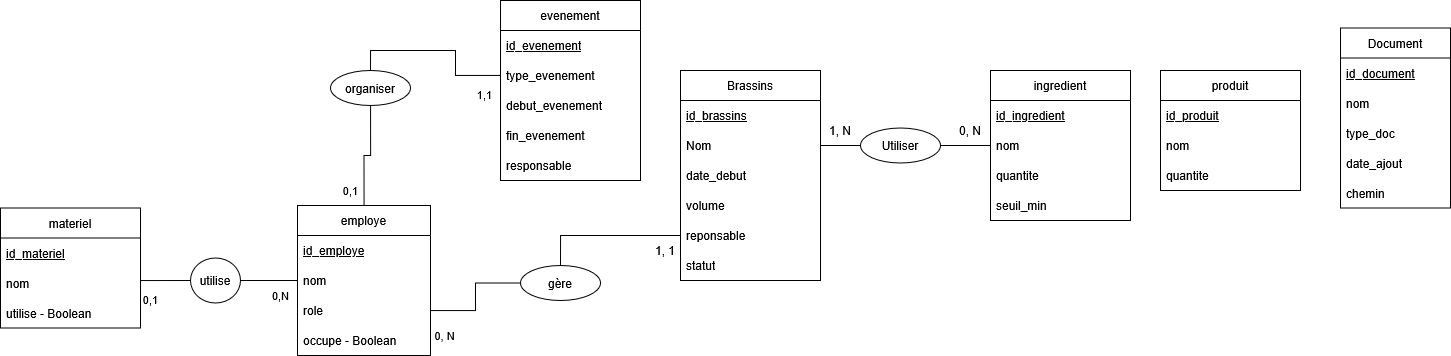

The diagram above was exported from draw.io. Its source (the exported page's mxGraphModel, read from the mxfile embedded in the PNG):
<mxGraphModel dx="1603" dy="875" grid="1" gridSize="10" guides="1" tooltips="1" connect="1" arrows="1" fold="1" page="1" pageScale="1" pageWidth="827" pageHeight="1169" math="0" shadow="0">
  <root>
    <mxCell id="0" />
    <mxCell id="1" parent="0" />
    <mxCell id="LfTROpFCH_H6AXKHXjqG-3" parent="1" style="swimlane;fontStyle=0;childLayout=stackLayout;horizontal=1;startSize=30;horizontalStack=0;resizeParent=1;resizeParentMax=0;resizeLast=0;collapsible=1;marginBottom=0;whiteSpace=wrap;html=1;" value="Brassins" vertex="1">
      <mxGeometry height="210" width="140" x="800" y="360" as="geometry" />
    </mxCell>
    <mxCell id="LfTROpFCH_H6AXKHXjqG-4" parent="LfTROpFCH_H6AXKHXjqG-3" style="text;strokeColor=none;fillColor=none;align=left;verticalAlign=middle;spacingLeft=4;spacingRight=4;overflow=hidden;points=[[0,0.5],[1,0.5]];portConstraint=eastwest;rotatable=0;whiteSpace=wrap;html=1;fontStyle=4" value="id_brassins" vertex="1">
      <mxGeometry height="30" width="140" y="30" as="geometry" />
    </mxCell>
    <mxCell id="LfTROpFCH_H6AXKHXjqG-5" parent="LfTROpFCH_H6AXKHXjqG-3" style="text;strokeColor=none;fillColor=none;align=left;verticalAlign=middle;spacingLeft=4;spacingRight=4;overflow=hidden;points=[[0,0.5],[1,0.5]];portConstraint=eastwest;rotatable=0;whiteSpace=wrap;html=1;" value="Nom" vertex="1">
      <mxGeometry height="30" width="140" y="60" as="geometry" />
    </mxCell>
    <mxCell id="LfTROpFCH_H6AXKHXjqG-6" parent="LfTROpFCH_H6AXKHXjqG-3" style="text;strokeColor=none;fillColor=none;align=left;verticalAlign=middle;spacingLeft=4;spacingRight=4;overflow=hidden;points=[[0,0.5],[1,0.5]];portConstraint=eastwest;rotatable=0;whiteSpace=wrap;html=1;" value="date_debut" vertex="1">
      <mxGeometry height="30" width="140" y="90" as="geometry" />
    </mxCell>
    <mxCell id="LfTROpFCH_H6AXKHXjqG-7" parent="LfTROpFCH_H6AXKHXjqG-3" style="text;strokeColor=none;fillColor=none;align=left;verticalAlign=middle;spacingLeft=4;spacingRight=4;overflow=hidden;points=[[0,0.5],[1,0.5]];portConstraint=eastwest;rotatable=0;whiteSpace=wrap;html=1;" value="volume" vertex="1">
      <mxGeometry height="30" width="140" y="120" as="geometry" />
    </mxCell>
    <mxCell id="LfTROpFCH_H6AXKHXjqG-8" parent="LfTROpFCH_H6AXKHXjqG-3" style="text;strokeColor=none;fillColor=none;align=left;verticalAlign=middle;spacingLeft=4;spacingRight=4;overflow=hidden;points=[[0,0.5],[1,0.5]];portConstraint=eastwest;rotatable=0;whiteSpace=wrap;html=1;" value="reponsable" vertex="1">
      <mxGeometry height="30" width="140" y="150" as="geometry" />
    </mxCell>
    <mxCell id="LfTROpFCH_H6AXKHXjqG-9" parent="LfTROpFCH_H6AXKHXjqG-3" style="text;strokeColor=none;fillColor=none;align=left;verticalAlign=middle;spacingLeft=4;spacingRight=4;overflow=hidden;points=[[0,0.5],[1,0.5]];portConstraint=eastwest;rotatable=0;whiteSpace=wrap;html=1;" value="statut" vertex="1">
      <mxGeometry height="30" width="140" y="180" as="geometry" />
    </mxCell>
    <mxCell id="LfTROpFCH_H6AXKHXjqG-11" parent="1" style="swimlane;fontStyle=0;childLayout=stackLayout;horizontal=1;startSize=30;horizontalStack=0;resizeParent=1;resizeParentMax=0;resizeLast=0;collapsible=1;marginBottom=0;whiteSpace=wrap;html=1;" value="ingredient" vertex="1">
      <mxGeometry height="150" width="140" x="1110" y="360" as="geometry" />
    </mxCell>
    <mxCell id="LfTROpFCH_H6AXKHXjqG-12" parent="LfTROpFCH_H6AXKHXjqG-11" style="text;strokeColor=none;fillColor=none;align=left;verticalAlign=middle;spacingLeft=4;spacingRight=4;overflow=hidden;points=[[0,0.5],[1,0.5]];portConstraint=eastwest;rotatable=0;whiteSpace=wrap;html=1;fontStyle=4" value="id_ingredient" vertex="1">
      <mxGeometry height="30" width="140" y="30" as="geometry" />
    </mxCell>
    <mxCell id="LfTROpFCH_H6AXKHXjqG-13" parent="LfTROpFCH_H6AXKHXjqG-11" style="text;strokeColor=none;fillColor=none;align=left;verticalAlign=middle;spacingLeft=4;spacingRight=4;overflow=hidden;points=[[0,0.5],[1,0.5]];portConstraint=eastwest;rotatable=0;whiteSpace=wrap;html=1;" value="nom" vertex="1">
      <mxGeometry height="30" width="140" y="60" as="geometry" />
    </mxCell>
    <mxCell id="LfTROpFCH_H6AXKHXjqG-14" parent="LfTROpFCH_H6AXKHXjqG-11" style="text;strokeColor=none;fillColor=none;align=left;verticalAlign=middle;spacingLeft=4;spacingRight=4;overflow=hidden;points=[[0,0.5],[1,0.5]];portConstraint=eastwest;rotatable=0;whiteSpace=wrap;html=1;" value="quantite" vertex="1">
      <mxGeometry height="30" width="140" y="90" as="geometry" />
    </mxCell>
    <mxCell id="LfTROpFCH_H6AXKHXjqG-15" parent="LfTROpFCH_H6AXKHXjqG-11" style="text;strokeColor=none;fillColor=none;align=left;verticalAlign=middle;spacingLeft=4;spacingRight=4;overflow=hidden;points=[[0,0.5],[1,0.5]];portConstraint=eastwest;rotatable=0;whiteSpace=wrap;html=1;" value="seuil_min" vertex="1">
      <mxGeometry height="30" width="140" y="120" as="geometry" />
    </mxCell>
    <mxCell id="LfTROpFCH_H6AXKHXjqG-16" parent="1" style="swimlane;fontStyle=0;childLayout=stackLayout;horizontal=1;startSize=30;horizontalStack=0;resizeParent=1;resizeParentMax=0;resizeLast=0;collapsible=1;marginBottom=0;whiteSpace=wrap;html=1;" value="produit" vertex="1">
      <mxGeometry height="120" width="140" x="1280" y="360" as="geometry" />
    </mxCell>
    <mxCell id="LfTROpFCH_H6AXKHXjqG-17" parent="LfTROpFCH_H6AXKHXjqG-16" style="text;strokeColor=none;fillColor=none;align=left;verticalAlign=middle;spacingLeft=4;spacingRight=4;overflow=hidden;points=[[0,0.5],[1,0.5]];portConstraint=eastwest;rotatable=0;whiteSpace=wrap;html=1;fontStyle=4" value="id_produit" vertex="1">
      <mxGeometry height="30" width="140" y="30" as="geometry" />
    </mxCell>
    <mxCell id="LfTROpFCH_H6AXKHXjqG-18" parent="LfTROpFCH_H6AXKHXjqG-16" style="text;strokeColor=none;fillColor=none;align=left;verticalAlign=middle;spacingLeft=4;spacingRight=4;overflow=hidden;points=[[0,0.5],[1,0.5]];portConstraint=eastwest;rotatable=0;whiteSpace=wrap;html=1;" value="nom" vertex="1">
      <mxGeometry height="30" width="140" y="60" as="geometry" />
    </mxCell>
    <mxCell id="LfTROpFCH_H6AXKHXjqG-19" parent="LfTROpFCH_H6AXKHXjqG-16" style="text;strokeColor=none;fillColor=none;align=left;verticalAlign=middle;spacingLeft=4;spacingRight=4;overflow=hidden;points=[[0,0.5],[1,0.5]];portConstraint=eastwest;rotatable=0;whiteSpace=wrap;html=1;" value="quantite" vertex="1">
      <mxGeometry height="30" width="140" y="90" as="geometry" />
    </mxCell>
    <mxCell id="LfTROpFCH_H6AXKHXjqG-20" parent="1" style="swimlane;fontStyle=0;childLayout=stackLayout;horizontal=1;startSize=30;horizontalStack=0;resizeParent=1;resizeParentMax=0;resizeLast=0;collapsible=1;marginBottom=0;whiteSpace=wrap;html=1;" value="evenement" vertex="1">
      <mxGeometry height="180" width="140" x="620" y="290" as="geometry" />
    </mxCell>
    <mxCell id="LfTROpFCH_H6AXKHXjqG-21" parent="LfTROpFCH_H6AXKHXjqG-20" style="text;strokeColor=none;fillColor=none;align=left;verticalAlign=middle;spacingLeft=4;spacingRight=4;overflow=hidden;points=[[0,0.5],[1,0.5]];portConstraint=eastwest;rotatable=0;whiteSpace=wrap;html=1;fontStyle=4" value="id_evenement" vertex="1">
      <mxGeometry height="30" width="140" y="30" as="geometry" />
    </mxCell>
    <mxCell id="LfTROpFCH_H6AXKHXjqG-22" parent="LfTROpFCH_H6AXKHXjqG-20" style="text;strokeColor=none;fillColor=none;align=left;verticalAlign=middle;spacingLeft=4;spacingRight=4;overflow=hidden;points=[[0,0.5],[1,0.5]];portConstraint=eastwest;rotatable=0;whiteSpace=wrap;html=1;" value="type_evenement" vertex="1">
      <mxGeometry height="30" width="140" y="60" as="geometry" />
    </mxCell>
    <mxCell id="LfTROpFCH_H6AXKHXjqG-23" parent="LfTROpFCH_H6AXKHXjqG-20" style="text;strokeColor=none;fillColor=none;align=left;verticalAlign=middle;spacingLeft=4;spacingRight=4;overflow=hidden;points=[[0,0.5],[1,0.5]];portConstraint=eastwest;rotatable=0;whiteSpace=wrap;html=1;" value="debut_evenement" vertex="1">
      <mxGeometry height="30" width="140" y="90" as="geometry" />
    </mxCell>
    <mxCell id="LfTROpFCH_H6AXKHXjqG-24" parent="LfTROpFCH_H6AXKHXjqG-20" style="text;strokeColor=none;fillColor=none;align=left;verticalAlign=middle;spacingLeft=4;spacingRight=4;overflow=hidden;points=[[0,0.5],[1,0.5]];portConstraint=eastwest;rotatable=0;whiteSpace=wrap;html=1;" value="fin_evenement" vertex="1">
      <mxGeometry height="30" width="140" y="120" as="geometry" />
    </mxCell>
    <mxCell id="LfTROpFCH_H6AXKHXjqG-25" parent="LfTROpFCH_H6AXKHXjqG-20" style="text;strokeColor=none;fillColor=none;align=left;verticalAlign=middle;spacingLeft=4;spacingRight=4;overflow=hidden;points=[[0,0.5],[1,0.5]];portConstraint=eastwest;rotatable=0;whiteSpace=wrap;html=1;" value="responsable" vertex="1">
      <mxGeometry height="30" width="140" y="150" as="geometry" />
    </mxCell>
    <mxCell id="LfTROpFCH_H6AXKHXjqG-27" edge="1" parent="1" source="LfTROpFCH_H6AXKHXjqG-59" style="edgeStyle=orthogonalEdgeStyle;rounded=0;orthogonalLoop=1;jettySize=auto;html=1;exitX=0.5;exitY=0;exitDx=0;exitDy=0;endArrow=none;endFill=0;entryX=0;entryY=0.5;entryDx=0;entryDy=0;" target="LfTROpFCH_H6AXKHXjqG-22">
      <mxGeometry relative="1" as="geometry">
        <mxPoint x="520" y="385" as="targetPoint" />
      </mxGeometry>
    </mxCell>
    <mxCell id="LfTROpFCH_H6AXKHXjqG-33" parent="1" style="swimlane;fontStyle=0;childLayout=stackLayout;horizontal=1;startSize=30;horizontalStack=0;resizeParent=1;resizeParentMax=0;resizeLast=0;collapsible=1;marginBottom=0;whiteSpace=wrap;html=1;" value="employe" vertex="1">
      <mxGeometry height="150" width="133" x="417" y="495" as="geometry">
        <mxRectangle height="30" width="90" x="687" y="485" as="alternateBounds" />
      </mxGeometry>
    </mxCell>
    <mxCell id="LfTROpFCH_H6AXKHXjqG-34" parent="LfTROpFCH_H6AXKHXjqG-33" style="text;strokeColor=none;fillColor=none;align=left;verticalAlign=middle;spacingLeft=4;spacingRight=4;overflow=hidden;points=[[0,0.5],[1,0.5]];portConstraint=eastwest;rotatable=0;whiteSpace=wrap;html=1;fontStyle=4" value="id_employe" vertex="1">
      <mxGeometry height="30" width="133" y="30" as="geometry" />
    </mxCell>
    <mxCell id="LfTROpFCH_H6AXKHXjqG-35" parent="LfTROpFCH_H6AXKHXjqG-33" style="text;strokeColor=none;fillColor=none;align=left;verticalAlign=middle;spacingLeft=4;spacingRight=4;overflow=hidden;points=[[0,0.5],[1,0.5]];portConstraint=eastwest;rotatable=0;whiteSpace=wrap;html=1;" value="nom" vertex="1">
      <mxGeometry height="30" width="133" y="60" as="geometry" />
    </mxCell>
    <mxCell id="LfTROpFCH_H6AXKHXjqG-36" parent="LfTROpFCH_H6AXKHXjqG-33" style="text;strokeColor=none;fillColor=none;align=left;verticalAlign=middle;spacingLeft=4;spacingRight=4;overflow=hidden;points=[[0,0.5],[1,0.5]];portConstraint=eastwest;rotatable=0;whiteSpace=wrap;html=1;" value="&lt;div&gt;role&lt;/div&gt;" vertex="1">
      <mxGeometry height="30" width="133" y="90" as="geometry" />
    </mxCell>
    <mxCell id="LfTROpFCH_H6AXKHXjqG-37" parent="LfTROpFCH_H6AXKHXjqG-33" style="text;strokeColor=none;fillColor=none;align=left;verticalAlign=middle;spacingLeft=4;spacingRight=4;overflow=hidden;points=[[0,0.5],[1,0.5]];portConstraint=eastwest;rotatable=0;whiteSpace=wrap;html=1;" value="occupe - Boolean" vertex="1">
      <mxGeometry height="30" width="133" y="120" as="geometry" />
    </mxCell>
    <mxCell id="LfTROpFCH_H6AXKHXjqG-40" parent="1" style="swimlane;fontStyle=0;childLayout=stackLayout;horizontal=1;startSize=30;horizontalStack=0;resizeParent=1;resizeParentMax=0;resizeLast=0;collapsible=1;marginBottom=0;whiteSpace=wrap;html=1;" value="materiel" vertex="1">
      <mxGeometry height="120" width="140" x="120" y="497.5" as="geometry" />
    </mxCell>
    <mxCell id="LfTROpFCH_H6AXKHXjqG-41" parent="LfTROpFCH_H6AXKHXjqG-40" style="text;strokeColor=none;fillColor=none;align=left;verticalAlign=middle;spacingLeft=4;spacingRight=4;overflow=hidden;points=[[0,0.5],[1,0.5]];portConstraint=eastwest;rotatable=0;whiteSpace=wrap;html=1;fontStyle=4" value="id_materiel" vertex="1">
      <mxGeometry height="30" width="140" y="30" as="geometry" />
    </mxCell>
    <mxCell id="LfTROpFCH_H6AXKHXjqG-42" parent="LfTROpFCH_H6AXKHXjqG-40" style="text;strokeColor=none;fillColor=none;align=left;verticalAlign=middle;spacingLeft=4;spacingRight=4;overflow=hidden;points=[[0,0.5],[1,0.5]];portConstraint=eastwest;rotatable=0;whiteSpace=wrap;html=1;" value="nom" vertex="1">
      <mxGeometry height="30" width="140" y="60" as="geometry" />
    </mxCell>
    <mxCell id="LfTROpFCH_H6AXKHXjqG-43" parent="LfTROpFCH_H6AXKHXjqG-40" style="text;strokeColor=none;fillColor=none;align=left;verticalAlign=middle;spacingLeft=4;spacingRight=4;overflow=hidden;points=[[0,0.5],[1,0.5]];portConstraint=eastwest;rotatable=0;whiteSpace=wrap;html=1;" value="utilise - Boolean" vertex="1">
      <mxGeometry height="30" width="140" y="90" as="geometry" />
    </mxCell>
    <mxCell id="LfTROpFCH_H6AXKHXjqG-44" edge="1" parent="1" source="LfTROpFCH_H6AXKHXjqG-57" style="edgeStyle=orthogonalEdgeStyle;rounded=0;orthogonalLoop=1;jettySize=auto;html=1;entryX=1;entryY=0.5;entryDx=0;entryDy=0;endArrow=none;endFill=0;exitX=0;exitY=0.5;exitDx=0;exitDy=0;" target="LfTROpFCH_H6AXKHXjqG-42">
      <mxGeometry relative="1" as="geometry">
        <Array as="points">
          <mxPoint x="260" y="570" />
        </Array>
        <mxPoint x="320.1548002500024" y="570" as="sourcePoint" />
      </mxGeometry>
    </mxCell>
    <mxCell id="LfTROpFCH_H6AXKHXjqG-45" edge="1" parent="1" style="edgeStyle=orthogonalEdgeStyle;rounded=0;orthogonalLoop=1;jettySize=auto;html=1;exitX=0.5;exitY=1;exitDx=0;exitDy=0;">
      <mxGeometry relative="1" as="geometry">
        <mxPoint x="520" y="385" as="sourcePoint" />
        <mxPoint x="520" y="385" as="targetPoint" />
      </mxGeometry>
    </mxCell>
    <mxCell id="LfTROpFCH_H6AXKHXjqG-46" edge="1" parent="1" source="LfTROpFCH_H6AXKHXjqG-69" style="edgeStyle=orthogonalEdgeStyle;rounded=0;orthogonalLoop=1;jettySize=auto;html=1;exitX=0;exitY=0.5;exitDx=0;exitDy=0;entryX=1;entryY=0.5;entryDx=0;entryDy=0;endArrow=none;endFill=0;" target="LfTROpFCH_H6AXKHXjqG-5">
      <mxGeometry relative="1" as="geometry">
        <mxPoint x="990" y="435" as="sourcePoint" />
      </mxGeometry>
    </mxCell>
    <mxCell id="LfTROpFCH_H6AXKHXjqG-47" parent="1" style="swimlane;fontStyle=0;childLayout=stackLayout;horizontal=1;startSize=30;horizontalStack=0;resizeParent=1;resizeParentMax=0;resizeLast=0;collapsible=1;marginBottom=0;whiteSpace=wrap;html=1;" value="Document" vertex="1">
      <mxGeometry height="180" width="110" x="1460" y="317.5" as="geometry" />
    </mxCell>
    <mxCell id="LfTROpFCH_H6AXKHXjqG-48" parent="LfTROpFCH_H6AXKHXjqG-47" style="text;strokeColor=none;fillColor=none;align=left;verticalAlign=middle;spacingLeft=4;spacingRight=4;overflow=hidden;points=[[0,0.5],[1,0.5]];portConstraint=eastwest;rotatable=0;whiteSpace=wrap;html=1;fontStyle=4" value="id_document" vertex="1">
      <mxGeometry height="30" width="110" y="30" as="geometry" />
    </mxCell>
    <mxCell id="LfTROpFCH_H6AXKHXjqG-49" parent="LfTROpFCH_H6AXKHXjqG-47" style="text;strokeColor=none;fillColor=none;align=left;verticalAlign=middle;spacingLeft=4;spacingRight=4;overflow=hidden;points=[[0,0.5],[1,0.5]];portConstraint=eastwest;rotatable=0;whiteSpace=wrap;html=1;" value="nom" vertex="1">
      <mxGeometry height="30" width="110" y="60" as="geometry" />
    </mxCell>
    <mxCell id="LfTROpFCH_H6AXKHXjqG-50" parent="LfTROpFCH_H6AXKHXjqG-47" style="text;strokeColor=none;fillColor=none;align=left;verticalAlign=middle;spacingLeft=4;spacingRight=4;overflow=hidden;points=[[0,0.5],[1,0.5]];portConstraint=eastwest;rotatable=0;whiteSpace=wrap;html=1;" value="type_doc" vertex="1">
      <mxGeometry height="30" width="110" y="90" as="geometry" />
    </mxCell>
    <mxCell id="LfTROpFCH_H6AXKHXjqG-51" parent="LfTROpFCH_H6AXKHXjqG-47" style="text;strokeColor=none;fillColor=none;align=left;verticalAlign=middle;spacingLeft=4;spacingRight=4;overflow=hidden;points=[[0,0.5],[1,0.5]];portConstraint=eastwest;rotatable=0;whiteSpace=wrap;html=1;" value="date_ajout" vertex="1">
      <mxGeometry height="30" width="110" y="120" as="geometry" />
    </mxCell>
    <mxCell id="LfTROpFCH_H6AXKHXjqG-52" parent="LfTROpFCH_H6AXKHXjqG-47" style="text;strokeColor=none;fillColor=none;align=left;verticalAlign=middle;spacingLeft=4;spacingRight=4;overflow=hidden;points=[[0,0.5],[1,0.5]];portConstraint=eastwest;rotatable=0;whiteSpace=wrap;html=1;" value="chemin" vertex="1">
      <mxGeometry height="30" width="110" y="150" as="geometry" />
    </mxCell>
    <mxCell id="LfTROpFCH_H6AXKHXjqG-53" parent="1" style="text;html=1;whiteSpace=wrap;strokeColor=none;fillColor=none;align=center;verticalAlign=middle;rounded=0;" value="1, N" vertex="1">
      <mxGeometry height="30" width="60" x="930" y="405" as="geometry" />
    </mxCell>
    <mxCell id="LfTROpFCH_H6AXKHXjqG-54" parent="1" style="text;html=1;whiteSpace=wrap;strokeColor=none;fillColor=none;align=center;verticalAlign=middle;rounded=0;" value="0, N" vertex="1">
      <mxGeometry height="30" width="60" x="1060" y="405" as="geometry" />
    </mxCell>
    <mxCell id="LfTROpFCH_H6AXKHXjqG-55" parent="1" style="text;html=1;whiteSpace=wrap;strokeColor=none;fillColor=none;align=center;verticalAlign=middle;rounded=0;" value="1, 1" vertex="1">
      <mxGeometry height="20" width="30" x="770" y="530" as="geometry" />
    </mxCell>
    <mxCell id="LfTROpFCH_H6AXKHXjqG-56" edge="1" parent="1" source="LfTROpFCH_H6AXKHXjqG-67" style="edgeStyle=orthogonalEdgeStyle;rounded=0;orthogonalLoop=1;jettySize=auto;html=1;verticalAlign=middle;horizontal=1;endArrow=none;endFill=0;" target="LfTROpFCH_H6AXKHXjqG-8">
      <mxGeometry relative="1" as="geometry" />
    </mxCell>
    <mxCell id="LfTROpFCH_H6AXKHXjqG-58" edge="1" parent="1" source="LfTROpFCH_H6AXKHXjqG-35" style="edgeStyle=orthogonalEdgeStyle;rounded=0;orthogonalLoop=1;jettySize=auto;html=1;entryX=1;entryY=0.5;entryDx=0;entryDy=0;endArrow=none;endFill=0;exitX=0;exitY=0.5;exitDx=0;exitDy=0;" target="LfTROpFCH_H6AXKHXjqG-57" value="">
      <mxGeometry relative="1" as="geometry">
        <Array as="points" />
        <mxPoint x="417" y="570" as="sourcePoint" />
        <mxPoint x="260" y="572" as="targetPoint" />
      </mxGeometry>
    </mxCell>
    <mxCell id="LfTROpFCH_H6AXKHXjqG-57" parent="1" style="ellipse;whiteSpace=wrap;html=1;" value="utilise" vertex="1">
      <mxGeometry height="45" width="50" x="310" y="547.5" as="geometry" />
    </mxCell>
    <mxCell id="LfTROpFCH_H6AXKHXjqG-60" edge="1" parent="1" source="LfTROpFCH_H6AXKHXjqG-33" style="edgeStyle=orthogonalEdgeStyle;rounded=0;orthogonalLoop=1;jettySize=auto;html=1;exitX=0.5;exitY=0;exitDx=0;exitDy=0;endArrow=none;endFill=0;entryX=0.5;entryY=1;entryDx=0;entryDy=0;" target="LfTROpFCH_H6AXKHXjqG-59" value="">
      <mxGeometry relative="1" as="geometry">
        <mxPoint x="484" y="495" as="sourcePoint" />
        <mxPoint x="484" y="400" as="targetPoint" />
      </mxGeometry>
    </mxCell>
    <mxCell id="LfTROpFCH_H6AXKHXjqG-61" connectable="0" parent="LfTROpFCH_H6AXKHXjqG-60" style="edgeLabel;html=1;align=center;verticalAlign=middle;resizable=0;points=[];" value="0,1" vertex="1">
      <mxGeometry relative="1" x="-0.5773" y="3" as="geometry">
        <mxPoint x="-11" y="7" as="offset" />
      </mxGeometry>
    </mxCell>
    <mxCell id="LfTROpFCH_H6AXKHXjqG-62" connectable="0" parent="LfTROpFCH_H6AXKHXjqG-60" style="edgeLabel;html=1;align=center;verticalAlign=middle;resizable=0;points=[];" value="1,1" vertex="1">
      <mxGeometry relative="1" x="-0.5773" y="3" as="geometry">
        <mxPoint x="123" y="-89" as="offset" />
      </mxGeometry>
    </mxCell>
    <mxCell id="LfTROpFCH_H6AXKHXjqG-63" connectable="0" parent="LfTROpFCH_H6AXKHXjqG-60" style="edgeLabel;html=1;align=center;verticalAlign=middle;resizable=0;points=[];" value="0, N" vertex="1">
      <mxGeometry relative="1" x="-0.5773" y="3" as="geometry">
        <mxPoint x="83" y="152" as="offset" />
      </mxGeometry>
    </mxCell>
    <mxCell id="LfTROpFCH_H6AXKHXjqG-64" connectable="0" parent="LfTROpFCH_H6AXKHXjqG-60" style="edgeLabel;html=1;align=center;verticalAlign=middle;resizable=0;points=[];" value="0,N" vertex="1">
      <mxGeometry relative="1" x="-0.5773" y="3" as="geometry">
        <mxPoint x="-81" y="112" as="offset" />
      </mxGeometry>
    </mxCell>
    <mxCell id="LfTROpFCH_H6AXKHXjqG-65" connectable="0" parent="LfTROpFCH_H6AXKHXjqG-60" style="edgeLabel;html=1;align=center;verticalAlign=middle;resizable=0;points=[];" value="0,1" vertex="1">
      <mxGeometry relative="1" x="-0.5773" y="3" as="geometry">
        <mxPoint x="-211" y="116" as="offset" />
      </mxGeometry>
    </mxCell>
    <mxCell id="LfTROpFCH_H6AXKHXjqG-59" parent="1" style="ellipse;whiteSpace=wrap;html=1;" value="organiser" vertex="1">
      <mxGeometry height="35" width="80" x="450" y="360" as="geometry" />
    </mxCell>
    <mxCell id="LfTROpFCH_H6AXKHXjqG-68" edge="1" parent="1" source="LfTROpFCH_H6AXKHXjqG-36" style="edgeStyle=orthogonalEdgeStyle;rounded=0;orthogonalLoop=1;jettySize=auto;html=1;verticalAlign=middle;horizontal=1;endArrow=none;endFill=0;" target="LfTROpFCH_H6AXKHXjqG-67" value="">
      <mxGeometry relative="1" as="geometry">
        <mxPoint x="550" y="600" as="sourcePoint" />
        <mxPoint x="800" y="525" as="targetPoint" />
      </mxGeometry>
    </mxCell>
    <mxCell id="LfTROpFCH_H6AXKHXjqG-67" parent="1" style="ellipse;whiteSpace=wrap;html=1;" value="gère" vertex="1">
      <mxGeometry height="35" width="80" x="640" y="555" as="geometry" />
    </mxCell>
    <mxCell id="LfTROpFCH_H6AXKHXjqG-70" edge="1" parent="1" source="LfTROpFCH_H6AXKHXjqG-13" style="edgeStyle=orthogonalEdgeStyle;rounded=0;orthogonalLoop=1;jettySize=auto;html=1;exitX=0;exitY=0.5;exitDx=0;exitDy=0;entryX=1;entryY=0.5;entryDx=0;entryDy=0;endArrow=none;endFill=0;" target="LfTROpFCH_H6AXKHXjqG-69" value="">
      <mxGeometry relative="1" as="geometry">
        <mxPoint x="1110" y="435" as="sourcePoint" />
        <mxPoint x="940" y="435" as="targetPoint" />
      </mxGeometry>
    </mxCell>
    <mxCell id="LfTROpFCH_H6AXKHXjqG-69" parent="1" style="ellipse;whiteSpace=wrap;html=1;" value="Utiliser" vertex="1">
      <mxGeometry height="35" width="80" x="980" y="417.5" as="geometry" />
    </mxCell>
  </root>
</mxGraphModel>